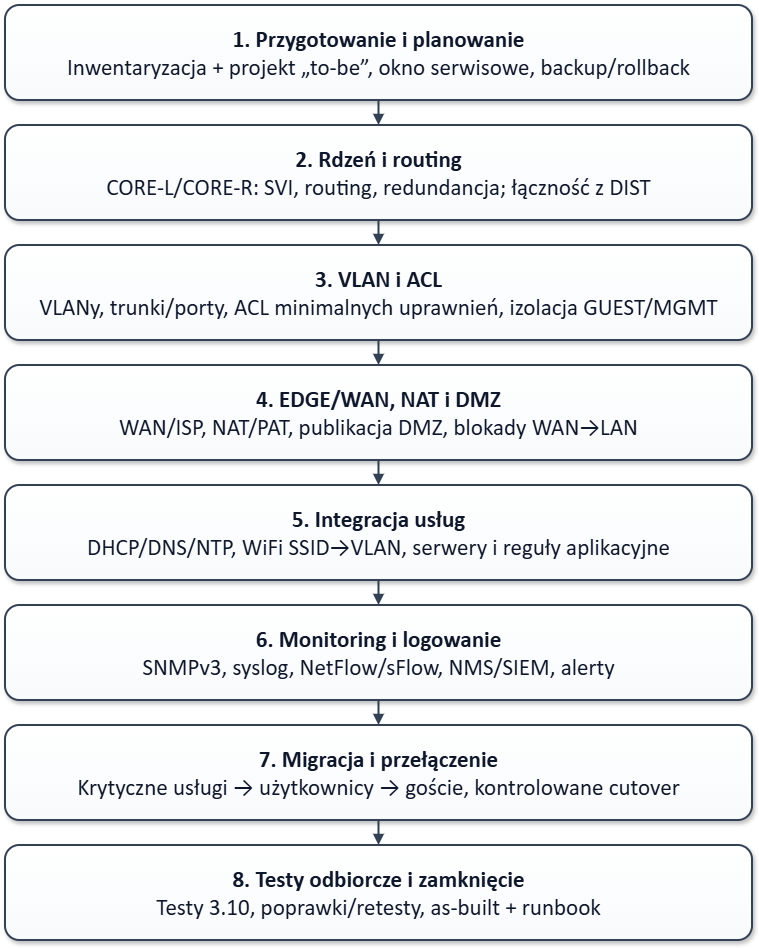

The diagram above was exported from draw.io. Its source (the exported page's mxGraphModel, read from the mxfile embedded in the PNG):
<mxGraphModel dx="1554" dy="815" grid="0" gridSize="10" guides="1" tooltips="1" connect="1" arrows="1" fold="1" page="1" pageScale="1" pageWidth="850" pageHeight="1100" math="0" shadow="0">
  <root>
    <mxCell id="0" />
    <mxCell id="1" parent="0" />
    <mxCell id="NFZvL-QGA2_6HciUdLEK-1" parent="1" style="rounded=1;whiteSpace=wrap;html=1;align=center;verticalAlign=middle;spacing=14;fontSize=23;fontFamily=Calibri;fontColor=#0F172A;fillColor=#FFFFFF;gradientColor=#F8FAFC;strokeColor=#334155;strokeWidth=2;shadow=1;" value="&lt;div style=&quot;line-height:1.2&quot;&gt;&lt;b&gt;1. Przygotowanie i planowanie&lt;/b&gt;&lt;br&gt;&lt;span&gt;Inwentaryzacja + projekt „to-be”, okno serwisowe, backup/rollback&lt;/span&gt;&lt;/div&gt;" vertex="1">
      <mxGeometry height="95" width="747" x="40" y="40" as="geometry" />
    </mxCell>
    <mxCell id="NFZvL-QGA2_6HciUdLEK-2" parent="1" style="rounded=1;whiteSpace=wrap;html=1;align=center;verticalAlign=middle;spacing=14;fontSize=23;fontFamily=Calibri;fontColor=#0F172A;fillColor=#FFFFFF;gradientColor=#F8FAFC;strokeColor=#334155;strokeWidth=2;shadow=1;" value="&lt;div style=&quot;line-height:1.2&quot;&gt;&lt;b&gt;2. Rdzeń i routing&lt;/b&gt;&lt;br&gt;&lt;span&gt;CORE-L/CORE-R: SVI, routing, redundancja; łączność z DIST&lt;/span&gt;&lt;/div&gt;" vertex="1">
      <mxGeometry height="95" width="747" x="40" y="160" as="geometry" />
    </mxCell>
    <mxCell id="NFZvL-QGA2_6HciUdLEK-3" parent="1" style="rounded=1;whiteSpace=wrap;html=1;align=center;verticalAlign=middle;spacing=14;fontSize=23;fontFamily=Calibri;fontColor=#0F172A;fillColor=#FFFFFF;gradientColor=#F8FAFC;strokeColor=#334155;strokeWidth=2;shadow=1;" value="&lt;div style=&quot;line-height:1.2&quot;&gt;&lt;b&gt;3. VLAN i ACL&lt;/b&gt;&lt;br&gt;&lt;span&gt;VLANy, trunki/porty, ACL minimalnych uprawnień, izolacja GUEST/MGMT&lt;/span&gt;&lt;/div&gt;" vertex="1">
      <mxGeometry height="95" width="747" x="40" y="280" as="geometry" />
    </mxCell>
    <mxCell id="NFZvL-QGA2_6HciUdLEK-4" parent="1" style="rounded=1;whiteSpace=wrap;html=1;align=center;verticalAlign=middle;spacing=14;fontSize=23;fontFamily=Calibri;fontColor=#0F172A;fillColor=#FFFFFF;gradientColor=#F8FAFC;strokeColor=#334155;strokeWidth=2;shadow=1;" value="&lt;div style=&quot;line-height:1.2&quot;&gt;&lt;b&gt;4. EDGE/WAN, NAT i DMZ&lt;/b&gt;&lt;br&gt;&lt;span&gt;WAN/ISP, NAT/PAT, publikacja DMZ, blokady WAN→LAN&lt;/span&gt;&lt;/div&gt;" vertex="1">
      <mxGeometry height="95" width="747" x="40" y="400" as="geometry" />
    </mxCell>
    <mxCell id="NFZvL-QGA2_6HciUdLEK-5" parent="1" style="rounded=1;whiteSpace=wrap;html=1;align=center;verticalAlign=middle;spacing=14;fontSize=23;fontFamily=Calibri;fontColor=#0F172A;fillColor=#FFFFFF;gradientColor=#F8FAFC;strokeColor=#334155;strokeWidth=2;shadow=1;" value="&lt;div style=&quot;line-height:1.2&quot;&gt;&lt;b&gt;5. Integracja usług&lt;/b&gt;&lt;br&gt;&lt;span&gt;DHCP/DNS/NTP, WiFi SSID→VLAN, serwery i reguły aplikacyjne&lt;/span&gt;&lt;/div&gt;" vertex="1">
      <mxGeometry height="95" width="747" x="40" y="520" as="geometry" />
    </mxCell>
    <mxCell id="NFZvL-QGA2_6HciUdLEK-6" parent="1" style="rounded=1;whiteSpace=wrap;html=1;align=center;verticalAlign=middle;spacing=14;fontSize=23;fontFamily=Calibri;fontColor=#0F172A;fillColor=#FFFFFF;gradientColor=#F8FAFC;strokeColor=#334155;strokeWidth=2;shadow=1;" value="&lt;div style=&quot;line-height:1.2&quot;&gt;&lt;b&gt;6. Monitoring i logowanie&lt;/b&gt;&lt;br&gt;&lt;span&gt;SNMPv3, syslog, NetFlow/sFlow, NMS/SIEM, alerty&lt;/span&gt;&lt;/div&gt;" vertex="1">
      <mxGeometry height="95" width="747" x="40" y="640" as="geometry" />
    </mxCell>
    <mxCell id="NFZvL-QGA2_6HciUdLEK-7" parent="1" style="rounded=1;whiteSpace=wrap;html=1;align=center;verticalAlign=middle;spacing=14;fontSize=23;fontFamily=Calibri;fontColor=#0F172A;fillColor=#FFFFFF;gradientColor=#F8FAFC;strokeColor=#334155;strokeWidth=2;shadow=1;" value="&lt;div style=&quot;line-height:1.2&quot;&gt;&lt;b&gt;7. Migracja i przełączenie&lt;/b&gt;&lt;br&gt;&lt;span&gt;Krytyczne usługi → użytkownicy → goście, kontrolowane cutover&lt;/span&gt;&lt;/div&gt;" vertex="1">
      <mxGeometry height="95" width="747" x="40" y="760" as="geometry" />
    </mxCell>
    <mxCell id="NFZvL-QGA2_6HciUdLEK-8" parent="1" style="rounded=1;whiteSpace=wrap;html=1;align=center;verticalAlign=middle;spacing=14;fontSize=23;fontFamily=Calibri;fontColor=#0F172A;fillColor=#FFFFFF;gradientColor=#F8FAFC;strokeColor=#334155;strokeWidth=2;shadow=1;" value="&lt;div style=&quot;line-height:1.2&quot;&gt;&lt;b&gt;8. Testy odbiorcze i zamknięcie&lt;/b&gt;&lt;br&gt;&lt;span&gt;Testy 3.10, poprawki/retesty, as-built + runbook&lt;/span&gt;&lt;/div&gt;" vertex="1">
      <mxGeometry height="95" width="747" x="40" y="880" as="geometry" />
    </mxCell>
    <mxCell id="NFZvL-QGA2_6HciUdLEK-9" edge="1" parent="1" source="NFZvL-QGA2_6HciUdLEK-1" style="edgeStyle=orthogonalEdgeStyle;rounded=0;endArrow=block;endFill=1;strokeWidth=2;fontSize=23;strokeColor=#334155;" target="NFZvL-QGA2_6HciUdLEK-2" value="">
      <mxGeometry relative="1" as="geometry" />
    </mxCell>
    <mxCell id="NFZvL-QGA2_6HciUdLEK-10" edge="1" parent="1" source="NFZvL-QGA2_6HciUdLEK-2" style="edgeStyle=orthogonalEdgeStyle;rounded=0;endArrow=block;endFill=1;strokeWidth=2;fontSize=23;strokeColor=#334155;" target="NFZvL-QGA2_6HciUdLEK-3" value="">
      <mxGeometry relative="1" as="geometry" />
    </mxCell>
    <mxCell id="NFZvL-QGA2_6HciUdLEK-11" edge="1" parent="1" source="NFZvL-QGA2_6HciUdLEK-3" style="edgeStyle=orthogonalEdgeStyle;rounded=0;endArrow=block;endFill=1;strokeWidth=2;fontSize=23;strokeColor=#334155;" target="NFZvL-QGA2_6HciUdLEK-4" value="">
      <mxGeometry relative="1" as="geometry" />
    </mxCell>
    <mxCell id="NFZvL-QGA2_6HciUdLEK-12" edge="1" parent="1" source="NFZvL-QGA2_6HciUdLEK-4" style="edgeStyle=orthogonalEdgeStyle;rounded=0;endArrow=block;endFill=1;strokeWidth=2;fontSize=23;strokeColor=#334155;" target="NFZvL-QGA2_6HciUdLEK-5" value="">
      <mxGeometry relative="1" as="geometry" />
    </mxCell>
    <mxCell id="NFZvL-QGA2_6HciUdLEK-13" edge="1" parent="1" source="NFZvL-QGA2_6HciUdLEK-5" style="edgeStyle=orthogonalEdgeStyle;rounded=0;endArrow=block;endFill=1;strokeWidth=2;fontSize=23;strokeColor=#334155;" target="NFZvL-QGA2_6HciUdLEK-6" value="">
      <mxGeometry relative="1" as="geometry" />
    </mxCell>
    <mxCell id="NFZvL-QGA2_6HciUdLEK-14" edge="1" parent="1" source="NFZvL-QGA2_6HciUdLEK-6" style="edgeStyle=orthogonalEdgeStyle;rounded=0;endArrow=block;endFill=1;strokeWidth=2;fontSize=23;strokeColor=#334155;" target="NFZvL-QGA2_6HciUdLEK-7" value="">
      <mxGeometry relative="1" as="geometry" />
    </mxCell>
    <mxCell id="NFZvL-QGA2_6HciUdLEK-15" edge="1" parent="1" source="NFZvL-QGA2_6HciUdLEK-7" style="edgeStyle=orthogonalEdgeStyle;rounded=0;endArrow=block;endFill=1;strokeWidth=2;fontSize=23;strokeColor=#334155;" target="NFZvL-QGA2_6HciUdLEK-8" value="">
      <mxGeometry relative="1" as="geometry" />
    </mxCell>
  </root>
</mxGraphModel>